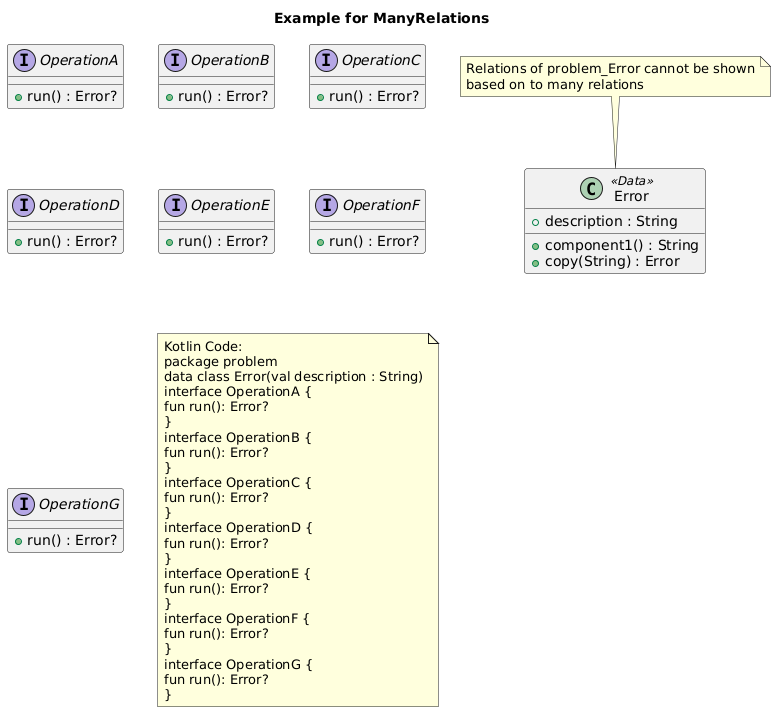

The diagram above was rendered by PlantUML. Its source (embedded in the PNG):
@startuml
title Example for ManyRelations
class "Error" as problem_Error <<Data>>{
+ description : String
+ component1() : String
+ copy(String) : Error
}
interface "OperationA" as problem_OperationA {
+ run() : Error?
}
interface "OperationB" as problem_OperationB {
+ run() : Error?
}
interface "OperationC" as problem_OperationC {
+ run() : Error?
}
interface "OperationD" as problem_OperationD {
+ run() : Error?
}
interface "OperationE" as problem_OperationE {
+ run() : Error?
}
interface "OperationF" as problem_OperationF {
+ run() : Error?
}
interface "OperationG" as problem_OperationG {
+ run() : Error?
}
note top of problem_Error
Relations of problem_Error cannot be shown
based on to many relations
end note
note as note_of_code
Kotlin Code:
package problem
data class Error(val description : String)
interface OperationA {
fun run(): Error?
}
interface OperationB {
fun run(): Error?
}
interface OperationC {
fun run(): Error?
}
interface OperationD {
fun run(): Error?
}
interface OperationE {
fun run(): Error?
}
interface OperationF {
fun run(): Error?
}
interface OperationG {
fun run(): Error?
}
end note
@enduml